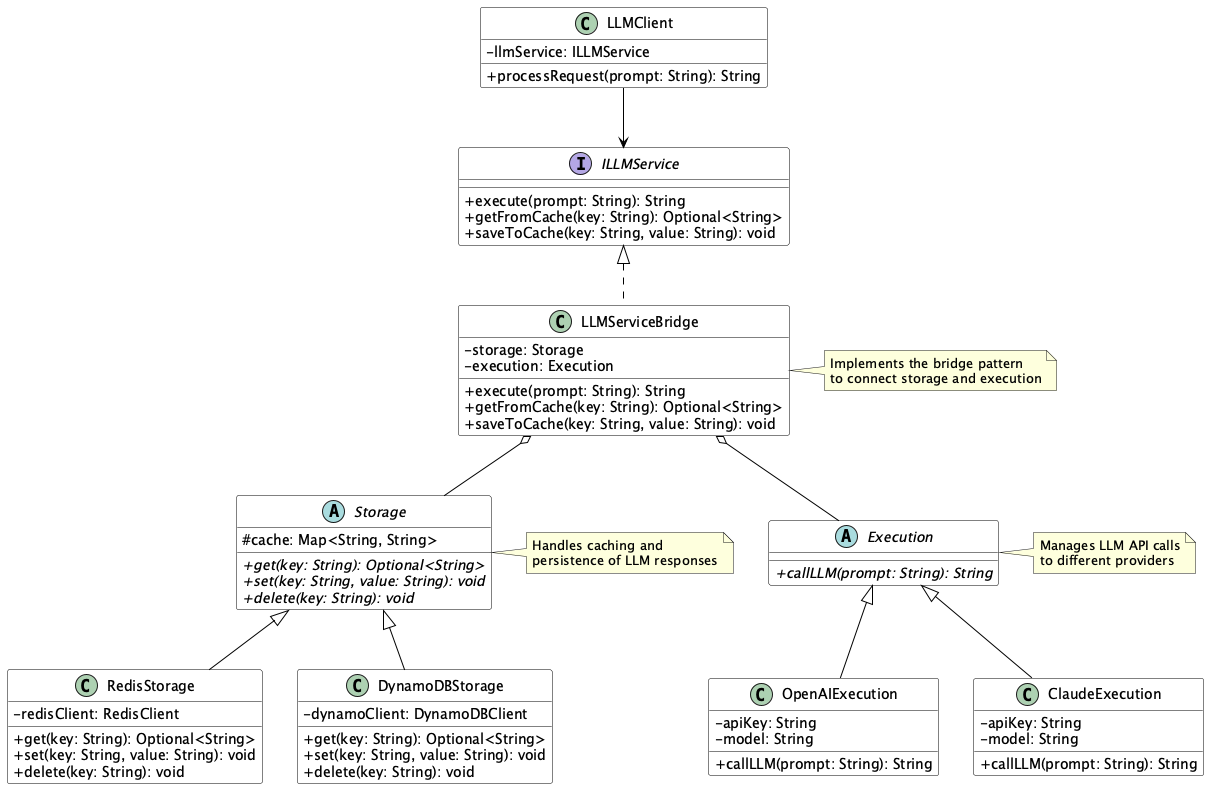

The diagram above was rendered by PlantUML. Its source (embedded in the PNG):
@startuml Bridge for Storage & Execution Pattern

' Style settings
skinparam classAttributeIconSize 0
skinparam class {
    BackgroundColor White
    ArrowColor Black
    BorderColor Black
}

' Interface
interface ILLMService {
    +execute(prompt: String): String
    +getFromCache(key: String): Optional<String>
    +saveToCache(key: String, value: String): void
}

' Storage implementations
abstract class Storage {
    #cache: Map<String, String>
    +{abstract} get(key: String): Optional<String>
    +{abstract} set(key: String, value: String): void
    +{abstract} delete(key: String): void
}

class RedisStorage {
    -redisClient: RedisClient
    +get(key: String): Optional<String>
    +set(key: String, value: String): void
    +delete(key: String): void
}

class DynamoDBStorage {
    -dynamoClient: DynamoDBClient
    +get(key: String): Optional<String>
    +set(key: String, value: String): void
    +delete(key: String): void
}

' Execution implementations
abstract class Execution {
    +{abstract} callLLM(prompt: String): String
}

class OpenAIExecution {
    -apiKey: String
    -model: String
    +callLLM(prompt: String): String
}

class ClaudeExecution {
    -apiKey: String
    -model: String
    +callLLM(prompt: String): String
}

' Bridge implementation
class LLMServiceBridge {
    -storage: Storage
    -execution: Execution
    +execute(prompt: String): String
    +getFromCache(key: String): Optional<String>
    +saveToCache(key: String, value: String): void
}

' Client
class LLMClient {
    -llmService: ILLMService
    +processRequest(prompt: String): String
}

' Relationships
ILLMService <|.. LLMServiceBridge
Storage <|-- RedisStorage
Storage <|-- DynamoDBStorage
Execution <|-- OpenAIExecution
Execution <|-- ClaudeExecution
LLMServiceBridge o-- Storage
LLMServiceBridge o-- Execution
LLMClient --> ILLMService

note right of LLMServiceBridge
  Implements the bridge pattern
  to connect storage and execution
end note

note right of Storage
  Handles caching and
  persistence of LLM responses
end note

note right of Execution
  Manages LLM API calls
  to different providers
end note

@enduml